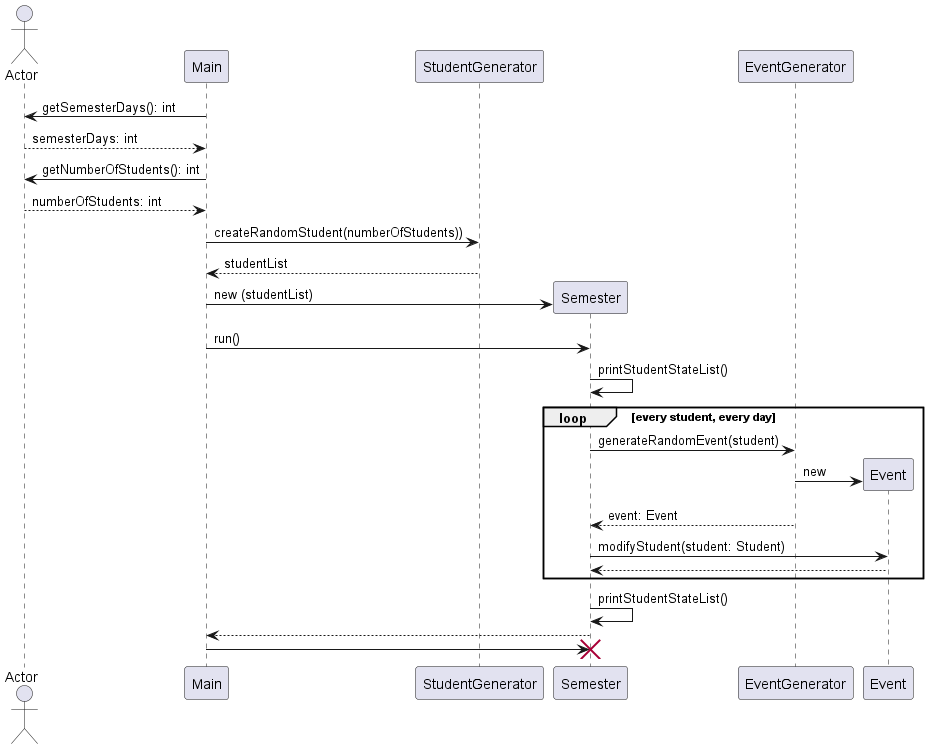

The diagram above was rendered by PlantUML. Its source (embedded in the PNG):
@startuml

' //www.plantuml.com/plantuml/dpng/hP1DJiGm38NtFeLdroxc0bqWa41i-96O4uJMWo9Dayfn1_Nsk2P1hHHsiqcYv-VFpxbFubZcyGAkbyZui9umgUPxFxaW-Efy05XFFDxzrZly8ZdHI4c87zsIchP37mIiYaVrhVuEqyPZZXheRHu_YT_F9va72l8lBEnz1TWpEI4iSVu6544RwHigyiJQRx3rKiQBJzAqK1oO9zTwUGxgX4kC4zALUC4C0a3S0fwkAZvJ87PvNtlIXmj37Asg8CIyXGc0-pO55P8jKwrlmf4vpRFDiyECSV3d9OTkajqgPw4j8tPa00e3LFxdbd-BXmF03m00

actor Actor
participant Main

Main -> Actor: getSemesterDays(): int
Actor --> Main: semesterDays: int

Main -> Actor: getNumberOfStudents(): int
Actor --> Main: numberOfStudents: int

participant StudentGenerator

Main -> StudentGenerator: createRandomStudent(numberOfStudents))
StudentGenerator --> Main: studentList

create Semester
Main -> Semester: new (studentList)
Main -> Semester: run()
Semester -> Semester: printStudentStateList()

loop every student, every day

  Semester -> EventGenerator: generateRandomEvent(student)
  create Event
  EventGenerator -> Event: new
  EventGenerator --> Semester: event: Event

  Semester -> Event: modifyStudent(student: Student)
  Event --> Semester

end

Semester -> Semester: printStudentStateList()
Semester --> Main

Main -> Semester !!

@enduml